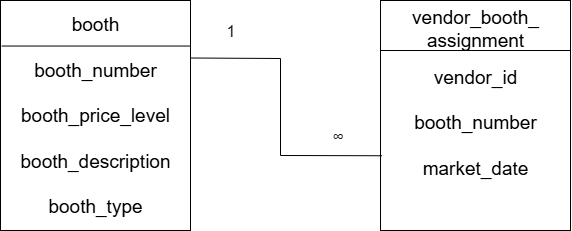

The diagram above was exported from draw.io. Its source (the exported page's mxGraphModel, read from the mxfile embedded in the PNG):
<mxGraphModel dx="1426" dy="751" grid="1" gridSize="10" guides="1" tooltips="1" connect="1" arrows="1" fold="1" page="1" pageScale="1" pageWidth="827" pageHeight="1169" math="0" shadow="0">
  <root>
    <mxCell id="0" />
    <mxCell id="1" parent="0" />
    <mxCell id="UlqMx4dYyZKXb_LnUS0K-1" value="&lt;font style=&quot;font-size: 19px;&quot;&gt;booth&lt;/font&gt;&lt;div&gt;&lt;font style=&quot;font-size: 19px;&quot;&gt;&lt;br&gt;&lt;/font&gt;&lt;/div&gt;&lt;div&gt;&lt;font style=&quot;font-size: 19px;&quot;&gt;booth_number&lt;/font&gt;&lt;/div&gt;&lt;div&gt;&lt;font style=&quot;font-size: 19px;&quot;&gt;&lt;br&gt;&lt;/font&gt;&lt;/div&gt;&lt;div&gt;&lt;span style=&quot;font-size: 19px;&quot;&gt;booth_price_level&lt;/span&gt;&lt;/div&gt;&lt;div&gt;&lt;span style=&quot;font-size: 19px;&quot;&gt;&lt;br&gt;&lt;/span&gt;&lt;/div&gt;&lt;div&gt;&lt;span style=&quot;font-size: 19px;&quot;&gt;booth_description&lt;/span&gt;&lt;/div&gt;&lt;div&gt;&lt;font style=&quot;font-size: 19px;&quot;&gt;&lt;br&gt;&lt;/font&gt;&lt;/div&gt;&lt;div&gt;&lt;font style=&quot;font-size: 19px;&quot;&gt;booth_type&lt;/font&gt;&lt;/div&gt;" style="rounded=0;whiteSpace=wrap;html=1;" parent="1" vertex="1">
      <mxGeometry x="180" y="240" width="190" height="230" as="geometry" />
    </mxCell>
    <mxCell id="UlqMx4dYyZKXb_LnUS0K-2" value="" style="endArrow=none;html=1;rounded=0;exitX=0.007;exitY=0.198;exitDx=0;exitDy=0;entryX=0.999;entryY=0.198;entryDx=0;entryDy=0;exitPerimeter=0;entryPerimeter=0;" parent="1" source="UlqMx4dYyZKXb_LnUS0K-1" target="UlqMx4dYyZKXb_LnUS0K-1" edge="1">
      <mxGeometry width="50" height="50" relative="1" as="geometry">
        <mxPoint x="330" y="410" as="sourcePoint" />
        <mxPoint x="380" y="360" as="targetPoint" />
        <Array as="points" />
      </mxGeometry>
    </mxCell>
    <mxCell id="UlqMx4dYyZKXb_LnUS0K-3" value="&lt;span style=&quot;font-size: 19px;&quot;&gt;vendor_booth_&lt;/span&gt;&lt;div&gt;&lt;span style=&quot;font-size: 19px;&quot;&gt;assignment&lt;/span&gt;&lt;br&gt;&lt;div&gt;&lt;br&gt;&lt;/div&gt;&lt;div&gt;&lt;font style=&quot;font-size: 19px;&quot;&gt;vendor_id&lt;/font&gt;&lt;/div&gt;&lt;div&gt;&lt;font style=&quot;font-size: 19px;&quot;&gt;&lt;br&gt;&lt;/font&gt;&lt;/div&gt;&lt;div&gt;&lt;span style=&quot;font-size: 19px;&quot;&gt;booth_number&lt;/span&gt;&lt;/div&gt;&lt;div&gt;&lt;span style=&quot;font-size: 19px;&quot;&gt;&lt;br&gt;&lt;/span&gt;&lt;/div&gt;&lt;div&gt;&lt;span style=&quot;font-size: 19px;&quot;&gt;market_date&lt;/span&gt;&lt;/div&gt;&lt;/div&gt;&lt;div&gt;&lt;span style=&quot;font-size: 19px;&quot;&gt;&lt;br&gt;&lt;/span&gt;&lt;/div&gt;&lt;div&gt;&lt;span style=&quot;font-size: 19px;&quot;&gt;&lt;br&gt;&lt;/span&gt;&lt;/div&gt;" style="rounded=0;whiteSpace=wrap;html=1;" parent="1" vertex="1">
      <mxGeometry x="560" y="240" width="190" height="230" as="geometry" />
    </mxCell>
    <mxCell id="UlqMx4dYyZKXb_LnUS0K-4" value="" style="endArrow=none;html=1;rounded=0;exitX=0;exitY=0.25;exitDx=0;exitDy=0;entryX=1;entryY=0.25;entryDx=0;entryDy=0;" parent="1" edge="1">
      <mxGeometry width="50" height="50" relative="1" as="geometry">
        <mxPoint x="560" y="290" as="sourcePoint" />
        <mxPoint x="750" y="290" as="targetPoint" />
      </mxGeometry>
    </mxCell>
    <mxCell id="UlqMx4dYyZKXb_LnUS0K-5" value="&lt;br&gt;&lt;span style=&quot;color: rgb(31, 31, 31); font-family: &amp;quot;Google Sans&amp;quot;, Arial, sans-serif; font-size: 16px; font-style: normal; font-variant-ligatures: normal; font-variant-caps: normal; font-weight: 400; letter-spacing: normal; orphans: 2; text-align: start; text-indent: 0px; text-transform: none; widows: 2; word-spacing: 0px; -webkit-text-stroke-width: 0px; white-space: normal; background-color: rgb(255, 255, 255); text-decoration-thickness: initial; text-decoration-style: initial; text-decoration-color: initial; float: none; display: inline !important;&quot;&gt;1&lt;/span&gt;&lt;div&gt;&lt;br/&gt;&lt;/div&gt;" style="endArrow=none;html=1;rounded=0;exitX=1;exitY=0.25;exitDx=0;exitDy=0;entryX=0.007;entryY=0.675;entryDx=0;entryDy=0;entryPerimeter=0;" parent="1" source="UlqMx4dYyZKXb_LnUS0K-1" target="UlqMx4dYyZKXb_LnUS0K-3" edge="1">
      <mxGeometry x="-0.7236" y="28" width="50" height="50" relative="1" as="geometry">
        <mxPoint x="720" y="520" as="sourcePoint" />
        <mxPoint x="460" y="400" as="targetPoint" />
        <Array as="points">
          <mxPoint x="460" y="298" />
          <mxPoint x="460" y="395" />
        </Array>
        <mxPoint as="offset" />
      </mxGeometry>
    </mxCell>
    <mxCell id="UlqMx4dYyZKXb_LnUS0K-6" value="&lt;span style=&quot;color: rgb(31, 31, 31); font-family: &amp;quot;Google Sans&amp;quot;, Arial, sans-serif; font-size: 16px; font-style: normal; font-variant-ligatures: normal; font-variant-caps: normal; font-weight: 400; letter-spacing: normal; orphans: 2; text-align: start; text-indent: 0px; text-transform: none; widows: 2; word-spacing: 0px; -webkit-text-stroke-width: 0px; white-space: normal; background-color: rgb(255, 255, 255); text-decoration-thickness: initial; text-decoration-style: initial; text-decoration-color: initial; display: inline !important; float: none;&quot;&gt;∞&lt;/span&gt;" style="text;whiteSpace=wrap;html=1;strokeWidth=3;" parent="1" vertex="1">
      <mxGeometry x="510" y="360" width="40" height="40" as="geometry" />
    </mxCell>
  </root>
</mxGraphModel>